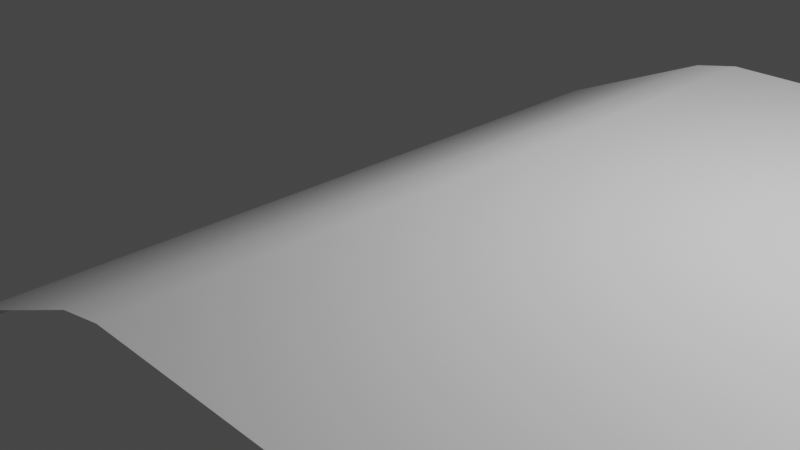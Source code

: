 # Source: lava.blend  (saved by Blender 3.0.42; exported with 4.5.12 LTS)
import bpy
from mathutils import Matrix  # noqa: F401  (used for matrix-valued properties, if any)

bpy.ops.wm.read_factory_settings(use_empty=True)
scene = bpy.context.scene
scene.name = 'Scene'

# ---- collections
col_collection = bpy.data.collections.new('Collection'); scene.collection.children.link(col_collection)

# ---- materials (node trees are filled in below, after node groups)
mat_lava = bpy.data.materials.new('Lava')
mat_lava.alpha_threshold = 0.0
mat_lava.use_transparent_shadow = False
mat_lava.line_color = (0.0, 0.0, 0.0, 1.0)

# ---- material node trees
mat_lava.use_nodes = True; mat_lava.node_tree.nodes.clear()
_N = mat_lava.node_tree.nodes; _L = mat_lava.node_tree.links
n0 = _N.new('ShaderNodeOutputMaterial'); n0.name = 'Material Output'; n0.location = (300, 300)
n1 = _N.new('ShaderNodeBsdfPrincipled'); n1.name = 'Principled BSDF'; n1.location = (10, 300)
n1.distribution = 'GGX'
n1.subsurface_method = 'RANDOM_WALK_SKIN'
n1.inputs[2].default_value = 0.4
n1.inputs[3].default_value = 1.45
n1.inputs[27].default_value = (0.0, 0.0, 0.0, 1.0)
n1.inputs[28].default_value = 1.0
_L.new(n1.outputs[0], n0.inputs[0])
n0.is_active_output = True

# ---- world
world_world = bpy.data.worlds.new('World'); scene.world = world_world
world_world.use_nodes = True; world_world.node_tree.nodes.clear()
_N = world_world.node_tree.nodes; _L = world_world.node_tree.links
n0 = _N.new('ShaderNodeOutputWorld'); n0.name = 'World Output'; n0.location = (300, 300)
n1 = _N.new('ShaderNodeBackground'); n1.name = 'Background'; n1.location = (10, 300)
n1.inputs[0].default_value = (0.05088, 0.05088, 0.05088, 1.0)
_L.new(n1.outputs[0], n0.inputs[0])
n0.is_active_output = True
world_world.color = (0.05088, 0.05088, 0.05088)
world_world.use_sun_shadow = False
world_world.sun_shadow_jitter_overblur = 0.0

# ---- cameras
cam_camera = bpy.data.cameras.new('Camera')
cam_camera.clip_end = 100.0
cam_camera.ortho_scale = 7.314

# ---- lights
light_light = bpy.data.lights.new('Light', 'POINT')
light_light.transmission_factor = 0.0
light_light.energy = 1000.0
light_light.shadow_soft_size = 0.1
light_light.shadow_maximum_resolution = 0.006
light_light.use_absolute_resolution = True

# ---- meshes
me_lava = bpy.data.meshes.new('Lava')
me_lava.from_pydata([(128.0, 4.0, 1.0), (128.0, -4.0, 1.0), (-1.0, 4.0, 0.0), (-1.0, -4.0, 0.0), (0.771, 4.0, 0.8998), (1.25, 4.0, 1.0), (1.25, -4.0, 1.0), (0.771, -4.0, 0.8998), (-1.0, 4.0, 0.0625), (-0.9427, 4.0, 0.1501), (-0.9427, -4.0, 0.1501), (-1.0, -4.0, 0.0625)], [], [(0, 5, 6, 1), (6, 5, 4, 7), (11, 8, 2, 3), (8, 11, 10, 9), (10, 7, 4, 9)])
me_lava.polygons.foreach_set('use_smooth', [True] * 5)
_uv = me_lava.uv_layers.new(name='UVMap')
_uv.uv.foreach_set('vector', [0.0002033, 16.17, 0.000188, 0.3298, 1.0, 0.3298, 1.0, 16.17, 1.0, 0.3298, 0.000188, 0.3298, 0.0001881, 0.2687, 1.0, 0.2687, 0.9999, 0.01745, 0.0001217, 0.01745, 0.0, 0.0, 0.9998, 2.017e-06, 0.0001217, 0.01745, 0.9999, 0.01745, 1.0, 0.0349, 0.0001885, 0.0349, 1.0, 0.0349, 1.0, 0.2687, 0.0001881, 0.2687, 0.0001885, 0.0349])
me_lava.materials.append(mat_lava)
me_lava.use_remesh_preserve_volume = False
me_lava.use_remesh_preserve_attributes = False
me_lava.use_mirror_vertex_groups = False
me_lava.update()

# ---- objects
ob_lava = bpy.data.objects.new('Lava', me_lava)
ob_light = bpy.data.objects.new('Light', light_light)
ob_camera = bpy.data.objects.new('Camera', cam_camera)

# ---- transforms, parenting, visibility, modifiers, constraints
ob_lava.location = (0.0, 0.0, 0.0)
ob_lava.lock_rotations_4d = False
ob_lava.empty_display_type = 'ARROWS'
ob_lava.lineart.crease_threshold = 0.0
ob_light.location = (4.076, 1.005, 5.904)
ob_light.rotation_euler = (0.6503, 0.05522, 1.866)
ob_light.lock_rotations_4d = False
ob_light.empty_display_type = 'ARROWS'
ob_light.color = (0.0, 0.0, 0.0, 0.0)
ob_light.lineart.crease_threshold = 0.0
ob_camera.location = (7.359, -6.926, 4.958)
ob_camera.rotation_euler = (1.109, 0.0, 0.8149)
ob_camera.lock_rotations_4d = False
ob_camera.empty_display_type = 'ARROWS'
ob_camera.color = (0.0, 0.0, 0.0, 0.0)
ob_camera.display_type = 'WIRE'
ob_camera.lineart.crease_threshold = 0.0

# ---- collection membership
col_collection.objects.link(ob_lava)
col_collection.objects.link(ob_light)
col_collection.objects.link(ob_camera)

# ---- scene / render settings (as saved in the file)
scene.camera = ob_camera
scene.frame_start = 1; scene.frame_end = 250; scene.frame_set(1)
scene.render.engine = 'BLENDER_EEVEE_NEXT'
scene.cycles.sampling_pattern = 'TABULATED_SOBOL'
scene.cycles.use_light_tree = False
scene.view_settings.view_transform = 'Filmic'
bpy.context.view_layer.update()
